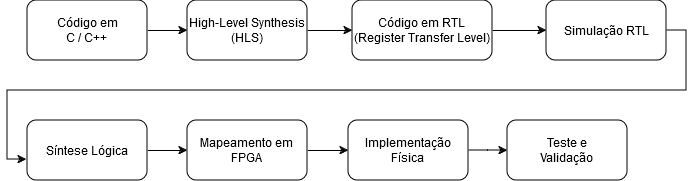

The diagram above was exported from draw.io. Its source (the exported page's mxGraphModel, read from the mxfile embedded in the PNG):
<mxGraphModel dx="1434" dy="763" grid="1" gridSize="10" guides="1" tooltips="1" connect="1" arrows="1" fold="1" page="1" pageScale="1" pageWidth="827" pageHeight="1169" math="0" shadow="0">
  <root>
    <mxCell id="0" />
    <mxCell id="1" parent="0" />
    <mxCell id="9xEV0YBehym-acllTSTH-9" style="edgeStyle=orthogonalEdgeStyle;rounded=0;orthogonalLoop=1;jettySize=auto;html=1;exitX=1;exitY=0.5;exitDx=0;exitDy=0;entryX=0;entryY=0.5;entryDx=0;entryDy=0;" edge="1" parent="1" source="9xEV0YBehym-acllTSTH-1" target="9xEV0YBehym-acllTSTH-2">
      <mxGeometry relative="1" as="geometry" />
    </mxCell>
    <mxCell id="9xEV0YBehym-acllTSTH-1" value="&lt;div&gt;Código em&lt;/div&gt;&lt;div&gt;C / C++&lt;br&gt;&lt;/div&gt;" style="rounded=1;whiteSpace=wrap;html=1;" vertex="1" parent="1">
      <mxGeometry x="40" y="160" width="120" height="60" as="geometry" />
    </mxCell>
    <mxCell id="9xEV0YBehym-acllTSTH-10" value="" style="edgeStyle=orthogonalEdgeStyle;rounded=0;orthogonalLoop=1;jettySize=auto;html=1;" edge="1" parent="1" source="9xEV0YBehym-acllTSTH-2" target="9xEV0YBehym-acllTSTH-3">
      <mxGeometry relative="1" as="geometry" />
    </mxCell>
    <mxCell id="9xEV0YBehym-acllTSTH-2" value="&lt;div&gt;High-Level Synthesis&lt;/div&gt;&lt;div&gt;(HLS)&lt;br&gt;&lt;/div&gt;" style="rounded=1;whiteSpace=wrap;html=1;" vertex="1" parent="1">
      <mxGeometry x="200" y="160" width="120" height="60" as="geometry" />
    </mxCell>
    <mxCell id="9xEV0YBehym-acllTSTH-11" value="" style="edgeStyle=orthogonalEdgeStyle;rounded=0;orthogonalLoop=1;jettySize=auto;html=1;" edge="1" parent="1" source="9xEV0YBehym-acllTSTH-3" target="9xEV0YBehym-acllTSTH-4">
      <mxGeometry relative="1" as="geometry" />
    </mxCell>
    <mxCell id="9xEV0YBehym-acllTSTH-3" value="&lt;div&gt;Código em RTL&lt;/div&gt;&lt;div&gt;(Register Transfer Level)&lt;br&gt;&lt;/div&gt;" style="rounded=1;whiteSpace=wrap;html=1;" vertex="1" parent="1">
      <mxGeometry x="365" y="160" width="140" height="60" as="geometry" />
    </mxCell>
    <mxCell id="9xEV0YBehym-acllTSTH-13" style="edgeStyle=orthogonalEdgeStyle;rounded=0;orthogonalLoop=1;jettySize=auto;html=1;exitX=1;exitY=0.5;exitDx=0;exitDy=0;entryX=-0.008;entryY=0.65;entryDx=0;entryDy=0;entryPerimeter=0;" edge="1" parent="1" source="9xEV0YBehym-acllTSTH-4" target="9xEV0YBehym-acllTSTH-5">
      <mxGeometry relative="1" as="geometry">
        <mxPoint x="10" y="320" as="targetPoint" />
      </mxGeometry>
    </mxCell>
    <mxCell id="9xEV0YBehym-acllTSTH-4" value="Simulação RTL" style="rounded=1;whiteSpace=wrap;html=1;" vertex="1" parent="1">
      <mxGeometry x="559" y="160" width="120" height="60" as="geometry" />
    </mxCell>
    <mxCell id="9xEV0YBehym-acllTSTH-14" value="" style="edgeStyle=orthogonalEdgeStyle;rounded=0;orthogonalLoop=1;jettySize=auto;html=1;" edge="1" parent="1" source="9xEV0YBehym-acllTSTH-5" target="9xEV0YBehym-acllTSTH-6">
      <mxGeometry relative="1" as="geometry" />
    </mxCell>
    <mxCell id="9xEV0YBehym-acllTSTH-5" value="Síntese Lógica" style="rounded=1;whiteSpace=wrap;html=1;" vertex="1" parent="1">
      <mxGeometry x="40" y="280" width="120" height="60" as="geometry" />
    </mxCell>
    <mxCell id="9xEV0YBehym-acllTSTH-15" value="" style="edgeStyle=orthogonalEdgeStyle;rounded=0;orthogonalLoop=1;jettySize=auto;html=1;" edge="1" parent="1" source="9xEV0YBehym-acllTSTH-6" target="9xEV0YBehym-acllTSTH-7">
      <mxGeometry relative="1" as="geometry" />
    </mxCell>
    <mxCell id="9xEV0YBehym-acllTSTH-6" value="Mapeamento em&lt;br&gt;FPGA" style="rounded=1;whiteSpace=wrap;html=1;" vertex="1" parent="1">
      <mxGeometry x="200" y="280" width="120" height="60" as="geometry" />
    </mxCell>
    <mxCell id="9xEV0YBehym-acllTSTH-16" value="" style="edgeStyle=orthogonalEdgeStyle;rounded=0;orthogonalLoop=1;jettySize=auto;html=1;" edge="1" parent="1" source="9xEV0YBehym-acllTSTH-7" target="9xEV0YBehym-acllTSTH-8">
      <mxGeometry relative="1" as="geometry" />
    </mxCell>
    <mxCell id="9xEV0YBehym-acllTSTH-7" value="&lt;div&gt;Implementação&lt;/div&gt;&lt;div&gt;Física&lt;br&gt;&lt;/div&gt;" style="rounded=1;whiteSpace=wrap;html=1;" vertex="1" parent="1">
      <mxGeometry x="361" y="280" width="120" height="60" as="geometry" />
    </mxCell>
    <mxCell id="9xEV0YBehym-acllTSTH-8" value="&lt;div&gt;Teste e&lt;/div&gt;&lt;div&gt;Validação&lt;br&gt;&lt;/div&gt;" style="rounded=1;whiteSpace=wrap;html=1;" vertex="1" parent="1">
      <mxGeometry x="520" y="280" width="120" height="60" as="geometry" />
    </mxCell>
  </root>
</mxGraphModel>